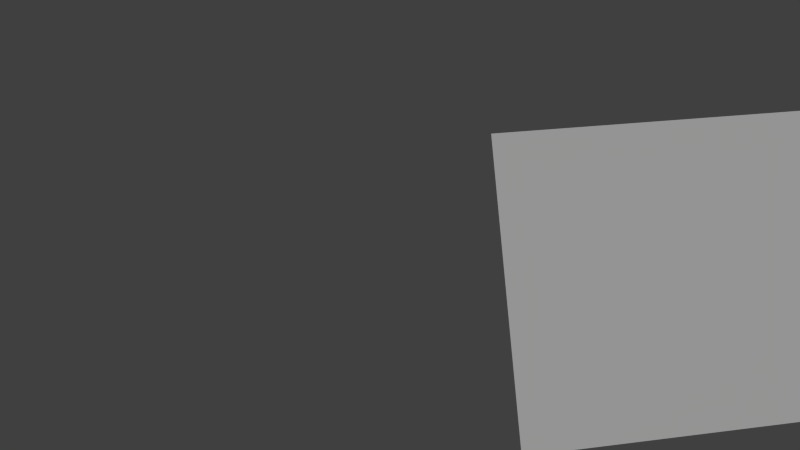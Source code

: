 # Source: calibration_pattern_2.blend  (saved by Blender 2.76.0; exported with 4.5.12 LTS)
import bpy
from mathutils import Matrix  # noqa: F401  (used for matrix-valued properties, if any)

bpy.ops.wm.read_factory_settings(use_empty=True)
scene = bpy.context.scene
scene.name = 'Scene'

# ---- collections
col_collection_1 = bpy.data.collections.new('Collection 1'); scene.collection.children.link(col_collection_1)

# ---- materials (node trees are filled in below, after node groups)
mat_material_002 = bpy.data.materials.new('Material.002')
mat_material_002.alpha_threshold = 0.0
mat_material_002.use_transparent_shadow = False
mat_material_002.roughness = 0.5
mat_material_002.specular_intensity = 0.0

# ---- material node trees

# ---- world
world_world = bpy.data.worlds.new('World'); scene.world = world_world
world_world.color = (0.05088, 0.05088, 0.05088)
world_world.use_sun_shadow = False
world_world.sun_shadow_jitter_overblur = 0.0
world_world.cycles.sampling_method = 'MANUAL'
world_world.cycles.sample_map_resolution = 256

# ---- cameras
cam_camera_011 = bpy.data.cameras.new('Camera.011')
cam_camera_011.clip_end = 100.0
cam_camera_011.lens = 35.0
cam_camera_011.sensor_width = 32.0
cam_camera_011.sensor_height = 18.0
cam_camera_011.display_size = 2.0
cam_camera_011.dof.focus_distance = 0.0
cam_camera_011.dof.aperture_fstop = 128.0
cam_camera_011.dof.aperture_blades = 6
cam_camera = bpy.data.cameras.new('Camera')
cam_camera.clip_end = 100.0
cam_camera.lens = 35.0
cam_camera.sensor_width = 32.0
cam_camera.sensor_height = 18.0
cam_camera.ortho_scale = 7.314
cam_camera.dof.focus_distance = 0.0
cam_camera.dof.aperture_fstop = 128.0

# ---- lights
light_lamp = bpy.data.lights.new('Lamp', 'SUN')
light_lamp.transmission_factor = 0.0
light_lamp.cutoff_distance = 30.0
light_lamp.angle = 0.1993
light_lamp.energy = 1.0
light_lamp.shadow_buffer_clip_start = 1.001
light_lamp.shadow_soft_size = 0.1
light_lamp.shadow_cascade_max_distance = 1000.0
light_lamp.cycles.use_multiple_importance_sampling = False

# ---- meshes
me_plane = bpy.data.meshes.new('Plane')
me_plane.from_pydata([(-1.0, -1.0, 0.0), (1.0, -1.0, 0.0), (-1.0, 1.0, 0.0), (1.0, 1.0, 0.0)], [], [(0, 1, 3, 2)])
me_plane.use_remesh_preserve_volume = False
me_plane.use_remesh_preserve_attributes = False
me_plane.use_mirror_vertex_groups = False
me_plane.update()
me_cube_001 = bpy.data.meshes.new('Cube.001')
me_cube_001.from_pydata([(-1.0, -1.0, -1.0), (-1.0, -1.0, 1.0), (-1.0, 1.0, -1.0), (-1.0, 1.0, 1.0), (1.0, -1.0, -1.0), (1.0, -1.0, 1.0), (1.0, 1.0, -1.0), (1.0, 1.0, 1.0)], [], [(1, 3, 2, 0), (3, 7, 6, 2), (7, 5, 4, 6), (5, 1, 0, 4), (0, 2, 6, 4), (5, 7, 3, 1)])
me_cube_001.use_remesh_preserve_volume = False
me_cube_001.use_remesh_preserve_attributes = False
me_cube_001.use_mirror_vertex_groups = False
me_cube_001.update()
me_plane_001 = bpy.data.meshes.new('Plane.001')
me_plane_001.from_pydata([(0.0, 0.0, 0.0), (2.0, 0.0, 0.0), (0.0, 2.0, 0.0), (2.0, 2.0, 0.0)], [], [(0, 1, 3, 2)])
_uv = me_plane_001.uv_layers.new(name='UVMap')
_uv.uv.foreach_set('vector', [0.0, 0.0, 1.0, 0.0, 1.0, 1.0, 0.0, 1.0])
me_plane_001.materials.append(mat_material_002)
me_plane_001.use_remesh_preserve_volume = False
me_plane_001.use_remesh_preserve_attributes = False
me_plane_001.use_mirror_vertex_groups = False
me_plane_001.update()

# ---- objects
ob_plane_001 = bpy.data.objects.new('Plane.001', me_plane)
ob_camera_002 = bpy.data.objects.new('Camera.002', cam_camera_011)
ob_cube = bpy.data.objects.new('Cube', me_cube_001)
ob_referenceobject = bpy.data.objects.new('ReferenceObject', me_plane_001)
ob_camera = bpy.data.objects.new('Camera', cam_camera)
ob_lamp = bpy.data.objects.new('Lamp', light_lamp)

# ---- transforms, parenting, visibility, modifiers, constraints
ob_plane_001.location = (0.0, 0.0, 0.0)
ob_plane_001.scale = (1.0, -1.0, 1.0)
ob_plane_001.hide_render = True
ob_plane_001.lineart.crease_threshold = 0.0
ob_camera_002.parent = ob_plane_001
ob_camera_002.matrix_parent_inverse = Matrix(((-1.0, -8.47e-22, 8.742e-08, 0.0), (7.643e-15, -1.0, 8.742e-08, 0.0), (8.742e-08, 8.742e-08, 1.0, 0.0), (0.0, 0.0, 0.0, 1.0)))
ob_camera_002.location = (4.642, 2.405, 18.58)
ob_camera_002.rotation_euler = (0.04336, -0.1283, 3.05)
ob_camera_002.scale = (1.0, 0.9996, 1.0)
ob_camera_002.lineart.crease_threshold = 0.0
ob_cube.location = (0.0, 0.0, 0.0)
ob_cube.hide_viewport = True
ob_cube.hide_render = True
ob_cube.lineart.crease_threshold = 0.0
ob_referenceobject.parent = ob_cube
ob_referenceobject.location = (0.0, 0.0, 0.0)
ob_referenceobject.scale = (4.999, 3.51, 0.9996)
ob_referenceobject.lineart.crease_threshold = 0.0
ob_camera.parent = ob_cube
ob_camera.location = (2.98, 4.14, 17.29)
ob_camera.rotation_euler = (-0.02967, -0.1222, -0.08727)
ob_camera.lock_rotations_4d = False
ob_camera.empty_display_type = 'ARROWS'
ob_camera.color = (0.0, 0.0, 0.0, 0.0)
ob_camera.display_type = 'WIRE'
ob_camera.lineart.crease_threshold = 0.0
ob_lamp.location = (4.076, 1.005, 5.904)
ob_lamp.rotation_euler = (-0.09517, 0.0006242, 1.629)
ob_lamp.lock_rotations_4d = False
ob_lamp.empty_display_type = 'ARROWS'
ob_lamp.color = (0.0, 0.0, 0.0, 0.0)
ob_lamp.lineart.crease_threshold = 0.0

# ---- collection membership
col_collection_1.objects.link(ob_plane_001)
col_collection_1.objects.link(ob_camera_002)
col_collection_1.objects.link(ob_cube)
col_collection_1.objects.link(ob_referenceobject)
col_collection_1.objects.link(ob_camera)
col_collection_1.objects.link(ob_lamp)

# ---- scene / render settings (as saved in the file)
scene.camera = ob_camera_002
scene.frame_start = 1; scene.frame_end = 250; scene.frame_set(30)
scene.render.engine = 'BLENDER_EEVEE_NEXT'
scene.render.resolution_percentage = 50
scene.render.dither_intensity = 0.0
scene.cycles.use_denoising = False
scene.cycles.samples = 10
scene.cycles.sampling_pattern = 'TABULATED_SOBOL'
scene.cycles.light_sampling_threshold = 0.0
scene.cycles.use_adaptive_sampling = False
scene.cycles.use_light_tree = False
scene.cycles.blur_glossy = 0.0
scene.cycles.pixel_filter_type = 'GAUSSIAN'
scene.cycles.sample_clamp_indirect = 0.0
scene.view_settings.view_transform = 'Standard'
bpy.context.view_layer.update()
